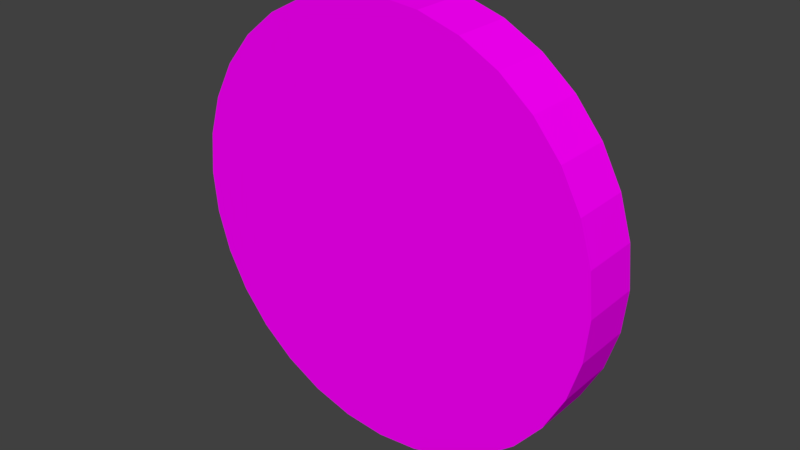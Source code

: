 # Source: goldcoin.blend  (saved by Blender 2.77.0; exported with 4.5.12 LTS)
import bpy
from mathutils import Matrix  # noqa: F401  (used for matrix-valued properties, if any)

bpy.ops.wm.read_factory_settings(use_empty=True)
scene = bpy.context.scene
scene.name = 'Scene'

# ---- collections
col_collection_1 = bpy.data.collections.new('Collection 1'); scene.collection.children.link(col_collection_1)

# ---- images (referenced by path relative to the original .blend; pixels are not part of the script)
import os
ASSET_DIR = os.environ.get("B2B_ASSET_DIR", "")  # directory of the original .blend (textures are referenced by path, not embedded)
HERE = os.path.dirname(os.path.abspath(__file__))  # packed textures are extracted next to this script under _unpacked/

def load_image(name, relpath, width, height, colorspace="sRGB"):
    """Load a texture the original file referenced (path relative to the .blend, or extracted next to this script)."""
    p = next((c for c in (os.path.join(HERE, relpath), os.path.join(ASSET_DIR, relpath)) if relpath and os.path.exists(c)), "")
    if p:
        img = bpy.data.images.load(p, check_existing=True)
        img.name = name
    else:  # same state as the original file: an image datablock whose file is absent (Cycles renders it pink)
        img = bpy.data.images.new(name, width, height)
        img.source = "FILE"
        img.filepath = "//" + (relpath or name)
    img.colorspace_settings.name = colorspace
    return img
img_coin_png = load_image('coin.png', 'coin.png', 1024, 1024, 'sRGB')

# ---- materials (node trees are filled in below, after node groups)
mat_goldcoin = bpy.data.materials.new('goldcoin')
mat_goldcoin.alpha_threshold = 0.0
mat_goldcoin.roughness = 0.5

# ---- material node trees
mat_goldcoin.use_nodes = True; mat_goldcoin.node_tree.nodes.clear()
_N = mat_goldcoin.node_tree.nodes; _L = mat_goldcoin.node_tree.links
n0 = _N.new('ShaderNodeOutputMaterial'); n0.name = 'Material Output'; n0.location = (300, 300)
n1 = _N.new('ShaderNodeBsdfDiffuse'); n1.name = 'Diffuse BSDF'; n1.location = (10, 300)
n2 = _N.new('ShaderNodeTexImage'); n2.name = 'Image Texture'; n2.location = (-237, 322)
n2.width = 140
n2.image = img_coin_png
_L.new(n1.outputs[0], n0.inputs[0])
_L.new(n2.outputs[0], n1.inputs[0])
n0.is_active_output = True

# ---- world
world_world = bpy.data.worlds.new('World'); scene.world = world_world
world_world.color = (0.05088, 0.05088, 0.05088)
world_world.use_sun_shadow = False
world_world.sun_shadow_jitter_overblur = 0.0
world_world.cycles.sampling_method = 'MANUAL'

# ---- meshes
me_circle = bpy.data.meshes.new('Circle')
me_circle.from_pydata([(0.0, 1.0, 0.0), (-0.1951, 0.9808, 0.0), (-0.3827, 0.9239, 0.0), (-0.5556, 0.8315, 0.0), (-0.7071, 0.7071, 0.0), (-0.8315, 0.5556, 0.0), (-0.9239, 0.3827, 0.0), (-0.9808, 0.1951, 0.0), (-1.0, 7.55e-08, 0.0), (-0.9808, -0.1951, 0.0), (-0.9239, -0.3827, 0.0), (-0.8315, -0.5556, 0.0), (-0.7071, -0.7071, 0.0), (-0.5556, -0.8315, 0.0), (-0.3827, -0.9239, 0.0), (-0.1951, -0.9808, 0.0), (3.258e-07, -1.0, 0.0), (0.1951, -0.9808, 0.0), (0.3827, -0.9239, 0.0), (0.5556, -0.8315, 0.0), (0.7071, -0.7071, 0.0), (0.8315, -0.5556, 0.0), (0.9239, -0.3827, 0.0), (0.9808, -0.1951, 0.0), (1.0, 9.656e-07, 0.0), (0.9808, 0.1951, 0.0), (0.9239, 0.3827, 0.0), (0.8315, 0.5556, 0.0), (0.7071, 0.7071, 0.0), (0.5556, 0.8315, 0.0), (0.3827, 0.9239, 0.0), (0.1951, 0.9808, 0.0), (0.0, 1.0, 0.2751), (-0.1951, 0.9808, 0.2751), (-0.3827, 0.9239, 0.2751), (-0.5556, 0.8315, 0.2751), (-0.7071, 0.7071, 0.2751), (-0.8315, 0.5556, 0.2751), (-0.9239, 0.3827, 0.2751), (-0.9808, 0.1951, 0.2751), (-1.0, 7.55e-08, 0.2751), (-0.9808, -0.1951, 0.2751), (-0.9239, -0.3827, 0.2751), (-0.8315, -0.5556, 0.2751), (-0.7071, -0.7071, 0.2751), (-0.5556, -0.8315, 0.2751), (-0.3827, -0.9239, 0.2751), (-0.1951, -0.9808, 0.2751), (3.258e-07, -1.0, 0.2751), (0.1951, -0.9808, 0.2751), (0.3827, -0.9239, 0.2751), (0.5556, -0.8315, 0.2751), (0.7071, -0.7071, 0.2751), (0.8315, -0.5556, 0.2751), (0.9239, -0.3827, 0.2751), (0.9808, -0.1951, 0.2751), (1.0, 9.656e-07, 0.2751), (0.9808, 0.1951, 0.2751), (0.9239, 0.3827, 0.2751), (0.8315, 0.5556, 0.2751), (0.7071, 0.7071, 0.2751), (0.5556, 0.8315, 0.2751), (0.3827, 0.9239, 0.2751), (0.1951, 0.9808, 0.2751)], [], [(1, 0, 31, 30, 29, 28, 27, 26, 25, 24, 23, 22, 21, 20, 19, 18, 17, 16, 15, 14, 13, 12, 11, 10, 9, 8, 7, 6, 5, 4, 3, 2), (33, 34, 35, 36, 37, 38, 39, 40, 41, 42, 43, 44, 45, 46, 47, 48, 49, 50, 51, 52, 53, 54, 55, 56, 57, 58, 59, 60, 61, 62, 63, 32), (15, 16, 48, 47), (2, 3, 35, 34), (29, 30, 62, 61), (16, 17, 49, 48), (3, 4, 36, 35), (30, 31, 63, 62), (17, 18, 50, 49), (4, 5, 37, 36), (31, 0, 32, 63), (18, 19, 51, 50), (5, 6, 38, 37), (19, 20, 52, 51), (6, 7, 39, 38), (20, 21, 53, 52), (7, 8, 40, 39), (21, 22, 54, 53), (8, 9, 41, 40), (22, 23, 55, 54), (9, 10, 42, 41), (23, 24, 56, 55), (10, 11, 43, 42), (24, 25, 57, 56), (11, 12, 44, 43), (25, 26, 58, 57), (12, 13, 45, 44), (26, 27, 59, 58), (13, 14, 46, 45), (0, 1, 33, 32), (27, 28, 60, 59), (14, 15, 47, 46), (1, 2, 34, 33), (28, 29, 61, 60)])
_uv = me_circle.uv_layers.new(name='UVMap')
_uv.uv.foreach_set('vector', [0.4148, 0.8612, 0.487, 0.8683, 0.5592, 0.8612, 0.6287, 0.8401, 0.6927, 0.8059, 0.7488, 0.7598, 0.7948, 0.7037, 0.8291, 0.6397, 0.8501, 0.5703, 0.8572, 0.498, 0.8501, 0.4258, 0.8291, 0.3564, 0.7948, 0.2923, 0.7488, 0.2362, 0.6927, 0.1902, 0.6287, 0.156, 0.5592, 0.1349, 0.487, 0.1278, 0.4148, 0.1349, 0.3453, 0.156, 0.2813, 0.1902, 0.2252, 0.2362, 0.1791, 0.2923, 0.1449, 0.3564, 0.1239, 0.4258, 0.1167, 0.498, 0.1239, 0.5703, 0.1449, 0.6397, 0.1791, 0.7037, 0.2252, 0.7598, 0.2813, 0.8059, 0.3453, 0.8401, 0.4148, 0.8612, 0.3453, 0.8401, 0.2813, 0.8059, 0.2252, 0.7598, 0.1791, 0.7037, 0.1449, 0.6397, 0.1239, 0.5703, 0.1167, 0.498, 0.1239, 0.4258, 0.1449, 0.3564, 0.1791, 0.2923, 0.2252, 0.2362, 0.2813, 0.1902, 0.3453, 0.156, 0.4148, 0.1349, 0.487, 0.1278, 0.5592, 0.1349, 0.6287, 0.156, 0.6927, 0.1902, 0.7488, 0.2362, 0.7948, 0.2923, 0.8291, 0.3564, 0.8501, 0.4258, 0.8572, 0.498, 0.8501, 0.5703, 0.8291, 0.6397, 0.7948, 0.7037, 0.7488, 0.7598, 0.6927, 0.8059, 0.6287, 0.8401, 0.5592, 0.8612, 0.487, 0.8683, 0.0, 0.0, 0.0, 0.0, 0.0, 0.0, 0.0, 0.0, 0.0, 0.0, 0.0, 0.0, 0.0, 0.0, 0.0, 0.0, 0.0, 0.0, 0.0, 0.0, 0.0, 0.0, 0.0, 0.0, 0.0, 0.0, 0.0, 0.0, 0.0, 0.0, 0.0, 0.0, 0.0, 0.0, 0.0, 0.0, 0.0, 0.0, 0.0, 0.0, 0.0, 0.0, 0.0, 0.0, 0.0, 0.0, 0.0, 0.0, 0.0, 0.0, 0.0, 0.0, 0.0, 0.0, 0.0, 0.0, 0.0, 0.0, 0.0, 0.0, 0.0, 0.0, 0.0, 0.0, 0.0, 0.0, 0.0, 0.0, 0.0, 0.0, 0.0, 0.0, 0.0, 0.0, 0.0, 0.0, 0.0, 0.0, 0.0, 0.0, 0.0, 0.0, 0.0, 0.0, 0.0, 0.0, 0.0, 0.0, 0.0, 0.0, 0.0, 0.0, 0.0, 0.0, 0.0, 0.0, 0.0, 0.0, 0.0, 0.0, 0.0, 0.0, 0.0, 0.0, 0.0, 0.0, 0.0, 0.0, 0.0, 0.0, 0.0, 0.0, 0.0, 0.0, 0.0, 0.0, 0.0, 0.0, 0.0, 0.0, 0.0, 0.0, 0.0, 0.0, 0.0, 0.0, 0.0, 0.0, 0.0, 0.0, 0.0, 0.0, 0.0, 0.0, 0.0, 0.0, 0.0, 0.0, 0.0, 0.0, 0.0, 0.0, 0.0, 0.0, 0.0, 0.0, 0.0, 0.0, 0.0, 0.0, 0.0, 0.0, 0.0, 0.0, 0.0, 0.0, 0.0, 0.0, 0.0, 0.0, 0.0, 0.0, 0.0, 0.0, 0.0, 0.0, 0.0, 0.0, 0.0, 0.0, 0.0, 0.0, 0.0, 0.0, 0.0, 0.0, 0.0, 0.0, 0.0, 0.0, 0.0, 0.0, 0.0, 0.0, 0.0, 0.0, 0.0, 0.0, 0.0, 0.0, 0.0, 0.0, 0.0, 0.0, 0.0, 0.0, 0.0, 0.0, 0.0, 0.0, 0.0, 0.0, 0.0, 0.0, 0.0, 0.0, 0.0, 0.0, 0.0, 0.0, 0.0, 0.0, 0.0, 0.0, 0.0, 0.0, 0.0, 0.0, 0.0, 0.0, 0.0, 0.0, 0.0, 0.0, 0.0, 0.0, 0.0, 0.0, 0.0, 0.0, 0.0, 0.0, 0.0, 0.0, 0.0, 0.0, 0.0, 0.0, 0.0, 0.0, 0.0, 0.0, 0.0, 0.0, 0.0, 0.0, 0.0, 0.0, 0.0, 0.0, 0.0, 0.0, 0.0, 0.0, 0.0, 0.0])
me_circle.materials.append(mat_goldcoin)
me_circle.use_remesh_preserve_volume = False
me_circle.use_remesh_preserve_attributes = False
me_circle.use_mirror_vertex_groups = False
me_circle.update()

# ---- objects
ob_circle = bpy.data.objects.new('Circle', me_circle)

# ---- transforms, parenting, visibility, modifiers, constraints
ob_circle.location = (-0.04326, 4.369, -0.0275)
ob_circle.rotation_euler = (1.571, -0.0, 0.0)
ob_circle.lineart.crease_threshold = 0.0

# ---- collection membership
col_collection_1.objects.link(ob_circle)

# ---- scene / render settings (as saved in the file)
scene.frame_start = 1; scene.frame_end = 250; scene.frame_set(20)
scene.render.engine = 'CYCLES'
scene.render.resolution_percentage = 50
scene.render.dither_intensity = 0.0
scene.cycles.use_denoising = False
scene.cycles.samples = 128
scene.cycles.sampling_pattern = 'TABULATED_SOBOL'
scene.cycles.light_sampling_threshold = 0.0
scene.cycles.use_adaptive_sampling = False
scene.cycles.use_light_tree = False
scene.cycles.blur_glossy = 0.0
scene.cycles.sample_clamp_indirect = 0.0
scene.view_settings.view_transform = 'Standard'
bpy.context.view_layer.update()

# ---- added for rendering (the .blend has no active camera and no usable light): camera, sun
cam_auto = bpy.data.cameras.new('AutoCamera')
cam_auto.lens = 50.0
cam_auto.sensor_width = 36.0
cam_auto.clip_end = 1000.0
ob_auto_camera = bpy.data.objects.new('AutoCamera', cam_auto)
scene.collection.objects.link(ob_auto_camera)
ob_auto_camera.location = (2.58602, 1.07637, 2.07593)
ob_auto_camera.rotation_euler = (1.09748, -7.21219e-08, 0.694738)
scene.camera = ob_auto_camera
light_auto_sun = bpy.data.lights.new('AutoSun', 'SUN')
light_auto_sun.energy = 3.0
light_auto_sun.angle = 0.0523599
ob_auto_sun = bpy.data.objects.new('AutoSun', light_auto_sun)
scene.collection.objects.link(ob_auto_sun)
ob_auto_sun.rotation_euler = (0.872665, 0.174533, 0.523599)
bpy.context.view_layer.update()
